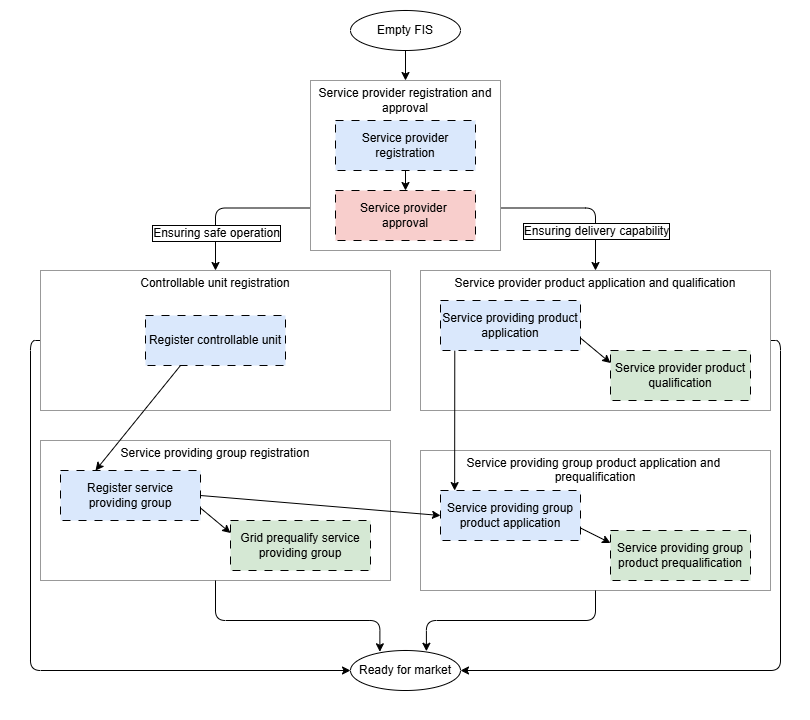

The diagram above was exported from draw.io. Its source (the exported page's mxGraphModel, read from the mxfile embedded in the PNG):
<mxGraphModel dx="1352" dy="1104" grid="1" gridSize="10" guides="1" tooltips="1" connect="1" arrows="1" fold="1" page="1" pageScale="1" pageWidth="850" pageHeight="1100" math="0" shadow="0">
  <root>
    <mxCell id="0" />
    <mxCell id="1" parent="0" />
    <mxCell id="18" value="" style="rounded=0;whiteSpace=wrap;html=1;strokeColor=none;" parent="1" vertex="1">
      <mxGeometry x="20" width="810" height="720" as="geometry" />
    </mxCell>
    <mxCell id="46" style="edgeStyle=orthogonalEdgeStyle;html=1;exitX=1;exitY=0.75;exitDx=0;exitDy=0;entryX=0.5;entryY=0;entryDx=0;entryDy=0;" parent="1" source="43" target="15" edge="1">
      <mxGeometry relative="1" as="geometry" />
    </mxCell>
    <mxCell id="48" value="Ensuring delivery capability" style="edgeLabel;html=1;align=center;verticalAlign=middle;resizable=0;points=[];labelBorderColor=default;spacingLeft=0;spacingTop=0;spacing=2;fontSize=12;" parent="46" vertex="1" connectable="0">
      <mxGeometry x="0.4032" y="-2" relative="1" as="geometry">
        <mxPoint x="2" y="7" as="offset" />
      </mxGeometry>
    </mxCell>
    <mxCell id="47" style="edgeStyle=orthogonalEdgeStyle;html=1;exitX=0;exitY=0.75;exitDx=0;exitDy=0;entryX=0.5;entryY=0;entryDx=0;entryDy=0;" parent="1" source="43" target="14" edge="1">
      <mxGeometry relative="1" as="geometry" />
    </mxCell>
    <mxCell id="50" value="Ensuring safe operation" style="edgeLabel;html=1;align=center;verticalAlign=middle;resizable=0;points=[];labelBorderColor=default;spacingTop=0;spacingLeft=0;labelPadding=0;fontSize=12;" parent="47" vertex="1" connectable="0">
      <mxGeometry x="0.53" relative="1" as="geometry">
        <mxPoint as="offset" />
      </mxGeometry>
    </mxCell>
    <mxCell id="43" value="Service provider registration and approval&lt;br&gt;&lt;div&gt;&lt;br&gt;&lt;/div&gt;&lt;div&gt;&lt;br&gt;&lt;/div&gt;&lt;div&gt;&lt;br&gt;&lt;/div&gt;&lt;div&gt;&lt;br&gt;&lt;/div&gt;&lt;div&gt;&lt;br&gt;&lt;/div&gt;&lt;div&gt;&lt;br&gt;&lt;/div&gt;&lt;div&gt;&lt;br&gt;&lt;/div&gt;&lt;div&gt;&lt;br&gt;&lt;/div&gt;&lt;div&gt;&lt;br&gt;&lt;/div&gt;" style="rounded=0;whiteSpace=wrap;html=1;strokeColor=#999999;" parent="1" vertex="1">
      <mxGeometry x="330" y="80" width="190" height="170" as="geometry" />
    </mxCell>
    <mxCell id="16" value="&lt;div&gt;Service providing group registration&lt;/div&gt;&lt;div&gt;&lt;br&gt;&lt;/div&gt;&lt;div&gt;&lt;br&gt;&lt;/div&gt;&lt;div&gt;&lt;br&gt;&lt;/div&gt;&lt;div&gt;&lt;br&gt;&lt;/div&gt;&lt;div&gt;&lt;br&gt;&lt;/div&gt;&lt;div&gt;&lt;br&gt;&lt;/div&gt;&lt;div&gt;&lt;br&gt;&lt;/div&gt;&lt;div&gt;&lt;br&gt;&lt;/div&gt;" style="rounded=0;whiteSpace=wrap;html=1;strokeColor=#999999;fontColor=#000000;" parent="1" vertex="1">
      <mxGeometry x="60" y="440" width="350" height="140" as="geometry" />
    </mxCell>
    <mxCell id="17" value="&lt;div&gt;Service providing group product application and&amp;nbsp;&lt;/div&gt;&lt;div&gt;prequalification&lt;/div&gt;&lt;div&gt;&lt;br&gt;&lt;/div&gt;&lt;div&gt;&lt;br&gt;&lt;/div&gt;&lt;div&gt;&lt;br&gt;&lt;/div&gt;&lt;div&gt;&lt;br&gt;&lt;/div&gt;&lt;div&gt;&lt;br&gt;&lt;/div&gt;&lt;div&gt;&lt;br&gt;&lt;/div&gt;&lt;div&gt;&lt;br&gt;&lt;/div&gt;" style="rounded=0;whiteSpace=wrap;html=1;strokeColor=#999999;fontColor=#000000;" parent="1" vertex="1">
      <mxGeometry x="440" y="450" width="350" height="140" as="geometry" />
    </mxCell>
    <mxCell id="32" style="edgeStyle=orthogonalEdgeStyle;html=1;exitX=1;exitY=0.5;exitDx=0;exitDy=0;entryX=1;entryY=0.5;entryDx=0;entryDy=0;" parent="1" source="15" target="19" edge="1">
      <mxGeometry relative="1" as="geometry" />
    </mxCell>
    <mxCell id="15" value="&lt;div&gt;Service provider product application and qualification&lt;/div&gt;&lt;div&gt;&lt;br&gt;&lt;/div&gt;&lt;div&gt;&lt;br&gt;&lt;/div&gt;&lt;div&gt;&lt;br&gt;&lt;/div&gt;&lt;div&gt;&lt;br&gt;&lt;/div&gt;&lt;div&gt;&lt;br&gt;&lt;/div&gt;&lt;div&gt;&lt;br&gt;&lt;/div&gt;&lt;div&gt;&lt;br&gt;&lt;/div&gt;&lt;div&gt;&lt;br&gt;&lt;/div&gt;" style="rounded=0;whiteSpace=wrap;html=1;fontColor=#000000;strokeColor=#999999;" parent="1" vertex="1">
      <mxGeometry x="440" y="270" width="350" height="140" as="geometry" />
    </mxCell>
    <mxCell id="31" style="edgeStyle=orthogonalEdgeStyle;html=1;exitX=0;exitY=0.5;exitDx=0;exitDy=0;entryX=0;entryY=0.5;entryDx=0;entryDy=0;" parent="1" source="14" target="19" edge="1">
      <mxGeometry relative="1" as="geometry" />
    </mxCell>
    <mxCell id="14" value="Controllable unit registration&lt;div&gt;&lt;br&gt;&lt;/div&gt;&lt;div&gt;&lt;br&gt;&lt;/div&gt;&lt;div&gt;&lt;br&gt;&lt;/div&gt;&lt;div&gt;&lt;br&gt;&lt;/div&gt;&lt;div&gt;&lt;br&gt;&lt;/div&gt;&lt;div&gt;&lt;br&gt;&lt;/div&gt;&lt;div&gt;&lt;br&gt;&lt;/div&gt;&lt;div&gt;&lt;br&gt;&lt;/div&gt;" style="rounded=0;whiteSpace=wrap;html=1;strokeColor=#999999;" parent="1" vertex="1">
      <mxGeometry x="60" y="270" width="350" height="140" as="geometry" />
    </mxCell>
    <mxCell id="45" style="edgeStyle=none;html=1;exitX=0.5;exitY=1;exitDx=0;exitDy=0;entryX=0.5;entryY=0;entryDx=0;entryDy=0;" parent="1" source="2" target="43" edge="1">
      <mxGeometry relative="1" as="geometry" />
    </mxCell>
    <mxCell id="2" value="Empty FIS" style="ellipse;whiteSpace=wrap;html=1;" parent="1" vertex="1">
      <mxGeometry x="370" y="10" width="110" height="40" as="geometry" />
    </mxCell>
    <mxCell id="5" value="&lt;span style=&quot;color: rgb(0, 0, 0);&quot;&gt;Service providing group product prequalification&lt;/span&gt;" style="rounded=0;whiteSpace=wrap;html=1;dashed=1;dashPattern=8 8;fillColor=#d5e8d4;strokeColor=#000000;" parent="1" vertex="1">
      <mxGeometry x="630" y="530" width="140" height="50" as="geometry" />
    </mxCell>
    <mxCell id="26" style="edgeStyle=none;html=1;exitX=0.25;exitY=1;exitDx=0;exitDy=0;entryX=0.25;entryY=0;entryDx=0;entryDy=0;" parent="1" source="6" target="11" edge="1">
      <mxGeometry relative="1" as="geometry" />
    </mxCell>
    <mxCell id="6" value="&lt;span style=&quot;color: rgb(0, 0, 0);&quot;&gt;Register controllable unit&lt;/span&gt;" style="rounded=0;whiteSpace=wrap;html=1;dashed=1;dashPattern=8 8;fillColor=#dae8fc;strokeColor=#000000;" parent="1" vertex="1">
      <mxGeometry x="165" y="315" width="140" height="50" as="geometry" />
    </mxCell>
    <mxCell id="21" style="edgeStyle=none;html=1;exitX=1;exitY=0.75;exitDx=0;exitDy=0;entryX=0;entryY=0.25;entryDx=0;entryDy=0;" parent="1" source="9" target="10" edge="1">
      <mxGeometry relative="1" as="geometry" />
    </mxCell>
    <mxCell id="9" value="&lt;span style=&quot;color: rgb(0, 0, 0);&quot;&gt;Service providing product application&lt;/span&gt;&lt;span style=&quot;font-family: monospace; font-size: 0px; text-align: start; text-wrap-mode: nowrap;&quot;&gt;%3CmxGraphModel%3E%3Croot%3E%3CmxCell%20id%3D%220%22%2F%3E%3CmxCell%20id%3D%221%22%20parent%3D%220%22%2F%3E%3CmxCell%20id%3D%222%22%20value%3D%22%26lt%3Bspan%20style%3D%26quot%3Bcolor%3A%20rgb(0%2C%200%2C%200)%3B%26quot%3B%26gt%3BRegister%20controllable%20unit%26lt%3B%2Fspan%26gt%3B%22%20style%3D%22rounded%3D0%3BwhiteSpace%3Dwrap%3Bhtml%3D1%3B%22%20vertex%3D%221%22%20parent%3D%221%22%3E%3CmxGeometry%20x%3D%22120%22%20y%3D%22170%22%20width%3D%22140%22%20height%3D%2250%22%20as%3D%22geometry%22%2F%3E%3C%2FmxCell%3E%3C%2Froot%3E%3C%2FmxGraphModel%3E&lt;/span&gt;" style="rounded=0;whiteSpace=wrap;html=1;dashed=1;dashPattern=8 8;fillColor=#dae8fc;strokeColor=#000000;" parent="1" vertex="1">
      <mxGeometry x="460" y="300" width="140" height="50" as="geometry" />
    </mxCell>
    <mxCell id="10" value="&lt;span style=&quot;color: rgb(0, 0, 0);&quot;&gt;Service provider product qualification&lt;/span&gt;" style="rounded=0;whiteSpace=wrap;html=1;dashed=1;dashPattern=8 8;fillColor=#d5e8d4;strokeColor=#000000;" parent="1" vertex="1">
      <mxGeometry x="630" y="350" width="140" height="50" as="geometry" />
    </mxCell>
    <mxCell id="22" style="edgeStyle=none;html=1;exitX=1;exitY=0.75;exitDx=0;exitDy=0;entryX=0;entryY=0.25;entryDx=0;entryDy=0;" parent="1" source="11" target="12" edge="1">
      <mxGeometry relative="1" as="geometry" />
    </mxCell>
    <mxCell id="23" style="edgeStyle=none;html=1;exitX=1;exitY=0.5;exitDx=0;exitDy=0;entryX=0;entryY=0.5;entryDx=0;entryDy=0;" parent="1" source="11" target="13" edge="1">
      <mxGeometry relative="1" as="geometry" />
    </mxCell>
    <mxCell id="11" value="&lt;span style=&quot;color: rgb(0, 0, 0);&quot;&gt;Register service providing group&lt;/span&gt;" style="rounded=0;whiteSpace=wrap;html=1;dashed=1;dashPattern=8 8;fillColor=#dae8fc;strokeColor=#000000;" parent="1" vertex="1">
      <mxGeometry x="80" y="470" width="140" height="50" as="geometry" />
    </mxCell>
    <mxCell id="12" value="&lt;span style=&quot;color: rgb(0, 0, 0);&quot;&gt;Grid prequalify service providing group&lt;/span&gt;" style="rounded=0;whiteSpace=wrap;html=1;dashed=1;dashPattern=8 8;fillColor=#d5e8d4;strokeColor=#000000;" parent="1" vertex="1">
      <mxGeometry x="250" y="520" width="140" height="50" as="geometry" />
    </mxCell>
    <mxCell id="24" style="edgeStyle=none;html=1;exitX=1;exitY=0.75;exitDx=0;exitDy=0;entryX=0;entryY=0.25;entryDx=0;entryDy=0;" parent="1" source="13" target="5" edge="1">
      <mxGeometry relative="1" as="geometry" />
    </mxCell>
    <mxCell id="13" value="&lt;span style=&quot;color: rgb(0, 0, 0);&quot;&gt;Service providing group product application&lt;/span&gt;" style="rounded=0;whiteSpace=wrap;html=1;dashed=1;dashPattern=8 8;fillColor=#dae8fc;strokeColor=#000000;" parent="1" vertex="1">
      <mxGeometry x="460" y="490" width="140" height="50" as="geometry" />
    </mxCell>
    <mxCell id="19" value="Ready for market" style="ellipse;whiteSpace=wrap;html=1;" parent="1" vertex="1">
      <mxGeometry x="370" y="650" width="110" height="40" as="geometry" />
    </mxCell>
    <mxCell id="25" style="edgeStyle=none;html=1;exitX=0.102;exitY=1.004;exitDx=0;exitDy=0;entryX=0.101;entryY=0.001;entryDx=0;entryDy=0;entryPerimeter=0;exitPerimeter=0;" parent="1" source="9" target="13" edge="1">
      <mxGeometry relative="1" as="geometry" />
    </mxCell>
    <mxCell id="29" style="edgeStyle=orthogonalEdgeStyle;html=1;exitX=0.5;exitY=1;exitDx=0;exitDy=0;entryX=0.267;entryY=0.032;entryDx=0;entryDy=0;entryPerimeter=0;" parent="1" source="16" target="19" edge="1">
      <mxGeometry relative="1" as="geometry">
        <Array as="points">
          <mxPoint x="235" y="620" />
          <mxPoint x="399" y="620" />
        </Array>
      </mxGeometry>
    </mxCell>
    <mxCell id="30" style="edgeStyle=orthogonalEdgeStyle;html=1;exitX=0.5;exitY=1;exitDx=0;exitDy=0;entryX=0.69;entryY=0.019;entryDx=0;entryDy=0;entryPerimeter=0;" parent="1" source="17" target="19" edge="1">
      <mxGeometry relative="1" as="geometry">
        <Array as="points">
          <mxPoint x="615" y="620" />
          <mxPoint x="446" y="620" />
        </Array>
      </mxGeometry>
    </mxCell>
    <mxCell id="44" style="edgeStyle=none;html=1;exitX=0.5;exitY=1;exitDx=0;exitDy=0;entryX=0.5;entryY=0;entryDx=0;entryDy=0;" parent="1" source="33" target="42" edge="1">
      <mxGeometry relative="1" as="geometry" />
    </mxCell>
    <mxCell id="33" value="&lt;span style=&quot;color: rgb(0, 0, 0);&quot;&gt;Service provider registration&lt;/span&gt;" style="rounded=0;whiteSpace=wrap;html=1;dashed=1;dashPattern=8 8;fillColor=#dae8fc;strokeColor=#000000;" parent="1" vertex="1">
      <mxGeometry x="355" y="120" width="140" height="50" as="geometry" />
    </mxCell>
    <mxCell id="42" value="&lt;span style=&quot;color: rgb(0, 0, 0);&quot;&gt;Service provider&amp;nbsp;&lt;/span&gt;&lt;div&gt;&lt;span style=&quot;color: rgb(0, 0, 0);&quot;&gt;approval&lt;/span&gt;&lt;/div&gt;" style="rounded=0;whiteSpace=wrap;html=1;dashed=1;dashPattern=8 8;fillColor=#f8cecc;strokeColor=light-dark(#000000, #d7817e);" parent="1" vertex="1">
      <mxGeometry x="355" y="190" width="140" height="50" as="geometry" />
    </mxCell>
  </root>
</mxGraphModel>